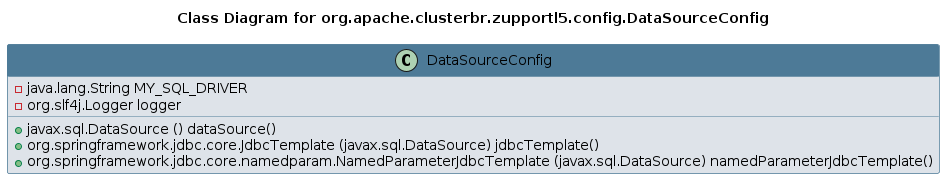

The diagram above was rendered by PlantUML. Its source (embedded in the PNG):
@startuml 
skinparam class { 
 BackgroundColor #DEE3E9 
 ArrowColor #4D7A97 
 BorderColor #4D7A97 
}
left to right direction 
title Class Diagram for org.apache.clusterbr.zupportl5.config.DataSourceConfig
skinparam titleBackgroundColor White
skinparam classHeaderBackgroundColor #4D7A97 
skinparam stereotypeCBackgroundColor #F8981D 

class DataSourceConfig {
 - java.lang.String MY_SQL_DRIVER
 - org.slf4j.Logger logger
 + javax.sql.DataSource () dataSource()
 + org.springframework.jdbc.core.JdbcTemplate (javax.sql.DataSource) jdbcTemplate()
 + org.springframework.jdbc.core.namedparam.NamedParameterJdbcTemplate (javax.sql.DataSource) namedParameterJdbcTemplate()
}
@enduml